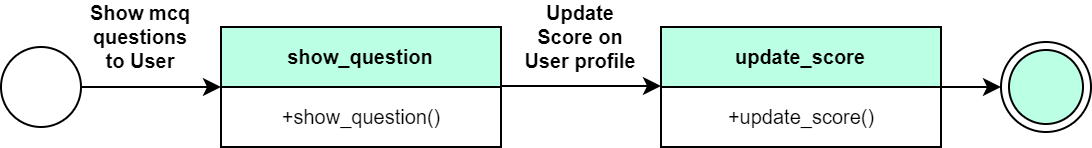

The diagram above was exported from draw.io. Its source (the exported page's mxGraphModel, read from the mxfile embedded in the PNG):
<mxGraphModel dx="1900" dy="523" grid="1" gridSize="10" guides="1" tooltips="1" connect="1" arrows="1" fold="1" page="1" pageScale="1" pageWidth="850" pageHeight="1100" math="0" shadow="0">
  <root>
    <mxCell id="0" />
    <mxCell id="1" parent="0" />
    <mxCell id="R-f5xgUUjpm4uDDohFpv-1" style="edgeStyle=orthogonalEdgeStyle;rounded=0;orthogonalLoop=1;jettySize=auto;html=1;exitX=1;exitY=0.5;exitDx=0;exitDy=0;entryX=0;entryY=0.5;entryDx=0;entryDy=0;fontSize=10;fontStyle=1" parent="1" source="R-f5xgUUjpm4uDDohFpv-2" edge="1">
      <mxGeometry relative="1" as="geometry">
        <mxPoint x="-20" y="440" as="targetPoint" />
      </mxGeometry>
    </mxCell>
    <mxCell id="R-f5xgUUjpm4uDDohFpv-2" value="" style="ellipse;whiteSpace=wrap;html=1;aspect=fixed;fontStyle=1" parent="1" vertex="1">
      <mxGeometry x="-130" y="420" width="40" height="40" as="geometry" />
    </mxCell>
    <mxCell id="R-f5xgUUjpm4uDDohFpv-16" style="edgeStyle=orthogonalEdgeStyle;rounded=0;orthogonalLoop=1;jettySize=auto;html=1;exitX=1;exitY=0.5;exitDx=0;exitDy=0;entryX=0;entryY=0.5;entryDx=0;entryDy=0;fontSize=10;fontStyle=1" parent="1" target="R-f5xgUUjpm4uDDohFpv-11" edge="1">
      <mxGeometry relative="1" as="geometry">
        <mxPoint x="280" y="440" as="sourcePoint" />
      </mxGeometry>
    </mxCell>
    <mxCell id="R-f5xgUUjpm4uDDohFpv-11" value="" style="ellipse;html=1;shape=endState;fillColor=#BBFFE4;strokeColor=#000000;fontSize=10;fontStyle=1" parent="1" vertex="1">
      <mxGeometry x="370" y="417.5" width="45" height="45" as="geometry" />
    </mxCell>
    <mxCell id="R-f5xgUUjpm4uDDohFpv-12" style="edgeStyle=orthogonalEdgeStyle;rounded=0;orthogonalLoop=1;jettySize=auto;html=1;exitX=1;exitY=0.5;exitDx=0;exitDy=0;fontSize=10;fontStyle=1" parent="1" edge="1">
      <mxGeometry relative="1" as="geometry">
        <mxPoint x="200" y="439.5" as="targetPoint" />
        <mxPoint x="120" y="439.5" as="sourcePoint" />
      </mxGeometry>
    </mxCell>
    <mxCell id="yWjFdWITzC0PRRkXsC3O-1" value="Show mcq questions to User" style="text;html=1;strokeColor=none;fillColor=none;align=center;verticalAlign=middle;whiteSpace=wrap;rounded=0;fontSize=10;fontStyle=1" parent="1" vertex="1">
      <mxGeometry x="-90" y="400" width="60" height="30" as="geometry" />
    </mxCell>
    <mxCell id="yWjFdWITzC0PRRkXsC3O-3" value="Update Score on User profile" style="text;html=1;strokeColor=none;fillColor=none;align=center;verticalAlign=middle;whiteSpace=wrap;rounded=0;fontSize=10;fontStyle=1" parent="1" vertex="1">
      <mxGeometry x="130" y="400" width="60" height="30" as="geometry" />
    </mxCell>
    <mxCell id="agCNlnLDGozj7ffpXPAc-1" value="&lt;span style=&quot;color: rgb(0, 0, 0); font-family: Helvetica; font-size: 10px; font-style: normal; font-variant-ligatures: normal; font-variant-caps: normal; font-weight: 700; letter-spacing: normal; orphans: 2; text-align: center; text-indent: 0px; text-transform: none; widows: 2; word-spacing: 0px; -webkit-text-stroke-width: 0px; text-decoration-thickness: initial; text-decoration-style: initial; text-decoration-color: initial; float: none; display: inline !important; background-color: rgb(187, 255, 228);&quot;&gt;show_question&lt;/span&gt;" style="swimlane;fontStyle=0;childLayout=stackLayout;horizontal=1;startSize=30;horizontalStack=0;resizeParent=1;resizeParentMax=0;resizeLast=0;collapsible=1;marginBottom=0;whiteSpace=wrap;html=1;fillColor=#BBFFE4;" parent="1" vertex="1">
      <mxGeometry x="-20" y="410" width="140" height="60" as="geometry">
        <mxRectangle x="840" y="10" width="50" height="40" as="alternateBounds" />
      </mxGeometry>
    </mxCell>
    <mxCell id="agCNlnLDGozj7ffpXPAc-2" value="&lt;span style=&quot;font-size: 10px;&quot;&gt;+show_question()&lt;/span&gt;&lt;span style=&quot;color: rgba(0, 0, 0, 0); font-family: monospace; font-size: 0px; text-align: start;&quot;&gt;3CmxGraphModel%3E%3Croot%3E%3CmxCell%20id%3D%220%22%2F%3E%3CmxCell%20id%3D%221%22%20parent%3D%220%22%2F%3E%3CmxCell%20id%3D%222%22%20value%3D%22%26lt%3Bspan%20style%3D%26quot%3Bcolor%3A%20rgb(0%2C%200%2C%200)%3B%20font-family%3A%20Helvetica%3B%20font-size%3A%2010px%3B%20font-style%3A%20normal%3B%20font-variant-ligatures%3A%20normal%3B%20font-variant-caps%3A%20normal%3B%20font-weight%3A%20700%3B%20letter-spacing%3A%20normal%3B%20orphans%3A%202%3B%20text-align%3A%20center%3B%20text-indent%3A%200px%3B%20text-transform%3A%20none%3B%20widows%3A%202%3B%20word-spacing%3A%200px%3B%20-webkit-text-stroke-width%3A%200px%3B%20background-color%3A%20rgb(251%2C%20251%2C%20251)%3B%20text-decoration-thickness%3A%20initial%3B%20text-decoration-style%3A%20initial%3B%20text-decoration-color%3A%20initial%3B%20float%3A%20none%3B%20display%3A%20inline%20!important%3B%26quot%3B%26gt%3Bview_historical_facts%26lt%3B%2Fspan%26gt%3B%22%20style%3D%22swimlane%3BfontStyle%3D0%3BchildLayout%3DstackLayout%3Bhorizontal%3D1%3BstartSize%3D30%3BhorizontalStack%3D0%3BresizeParent%3D1%3BresizeParentMax%3D0%3BresizeLast%3D0%3Bcollapsible%3D1%3BmarginBottom%3D0%3BwhiteSpace%3Dwrap%3Bhtml%3D1%3B%22%20vertex%3D%221%22%20parent%3D%221%22%3E%3CmxGeometry%20x%3D%22840%22%20y%3D%2290%22%20width%3D%22140%22%20height%3D%2260%22%20as%3D%22geometry%22%3E%3CmxRectangle%20x%3D%22840%22%20y%3D%2210%22%20width%3D%2250%22%20height%3D%2240%22%20as%3D%22alternateBounds%22%2F%3E%3C%2FmxGeometry%3E%3C%2FmxCell%3E%3C%2Froot%3E%3C%2FmxGraphModel%3E&lt;/span&gt;" style="text;html=1;align=center;verticalAlign=middle;resizable=0;points=[];autosize=1;strokeColor=none;fillColor=none;" parent="agCNlnLDGozj7ffpXPAc-1" vertex="1">
      <mxGeometry y="30" width="140" height="30" as="geometry" />
    </mxCell>
    <mxCell id="agCNlnLDGozj7ffpXPAc-3" value="&lt;span style=&quot;font-size: 10px; font-weight: 700;&quot;&gt;update_score&lt;/span&gt;" style="swimlane;fontStyle=0;childLayout=stackLayout;horizontal=1;startSize=30;horizontalStack=0;resizeParent=1;resizeParentMax=0;resizeLast=0;collapsible=1;marginBottom=0;whiteSpace=wrap;html=1;fillColor=#BBFFE4;" parent="1" vertex="1">
      <mxGeometry x="200" y="410" width="140" height="60" as="geometry">
        <mxRectangle x="840" y="10" width="50" height="40" as="alternateBounds" />
      </mxGeometry>
    </mxCell>
    <mxCell id="agCNlnLDGozj7ffpXPAc-4" value="&lt;span style=&quot;font-size: 10px;&quot;&gt;+update_score()&lt;/span&gt;" style="text;html=1;align=center;verticalAlign=middle;resizable=0;points=[];autosize=1;strokeColor=none;fillColor=none;" parent="agCNlnLDGozj7ffpXPAc-3" vertex="1">
      <mxGeometry y="30" width="140" height="30" as="geometry" />
    </mxCell>
  </root>
</mxGraphModel>